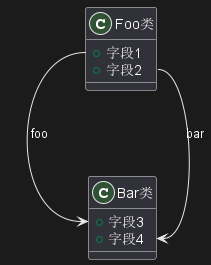

The diagram above was rendered by PlantUML. Its source (embedded in the PNG):
@startuml
class Foo类 {
+ 字段1
+ 字段2
}

class Bar类 {
+ 字段3
+ 字段4
}

Foo类::字段1 --> Bar类::字段3 : foo
Foo类::字段2 --> Bar类::字段4 : bar
@enduml